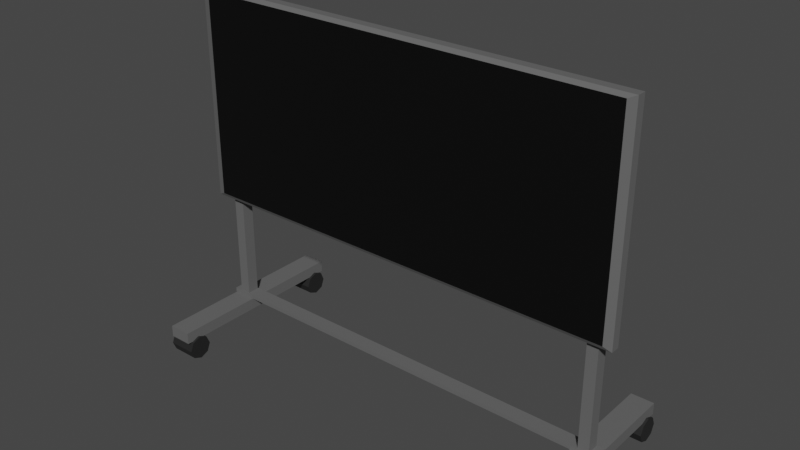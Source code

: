 # Source: board.blend  (saved by Blender 3.5.10; exported with 4.5.12 LTS)
import bpy
from mathutils import Matrix  # noqa: F401  (used for matrix-valued properties, if any)

bpy.ops.wm.read_factory_settings(use_empty=True)
scene = bpy.context.scene
scene.name = 'Scene'

# ---- collections
col_collection = bpy.data.collections.new('Collection'); scene.collection.children.link(col_collection)

# ---- materials (node trees are filled in below, after node groups)
mat_material_001 = bpy.data.materials.new('Material.001')
mat_material_001.use_transparent_shadow = False
mat_material_002 = bpy.data.materials.new('Material.002')
mat_material_002.use_transparent_shadow = False
mat_material_003 = bpy.data.materials.new('Material.003')
mat_material_003.use_transparent_shadow = False

# ---- material node trees
mat_material_001.use_nodes = True; mat_material_001.node_tree.nodes.clear()
_N = mat_material_001.node_tree.nodes; _L = mat_material_001.node_tree.links
n0 = _N.new('ShaderNodeBsdfPrincipled'); n0.name = 'Principled BSDF'; n0.location = (10, 300)
n0.distribution = 'GGX'
n0.subsurface_method = 'RANDOM_WALK_SKIN'
n0.inputs[0].default_value = (0.1282, 0.1282, 0.1282, 1.0)
n0.inputs[3].default_value = 1.45
n0.inputs[27].default_value = (0.0, 0.0, 0.0, 1.0)
n0.inputs[28].default_value = 1.0
n1 = _N.new('ShaderNodeOutputMaterial'); n1.name = 'Material Output'; n1.location = (300, 300)
_L.new(n0.outputs[0], n1.inputs[0])
n1.is_active_output = True
mat_material_002.use_nodes = True; mat_material_002.node_tree.nodes.clear()
_N = mat_material_002.node_tree.nodes; _L = mat_material_002.node_tree.links
n0 = _N.new('ShaderNodeBsdfPrincipled'); n0.name = 'Principled BSDF'; n0.location = (10, 300)
n0.distribution = 'GGX'
n0.subsurface_method = 'RANDOM_WALK_SKIN'
n0.inputs[0].default_value = (0.01739, 0.01739, 0.01739, 1.0)
n0.inputs[3].default_value = 1.45
n0.inputs[27].default_value = (0.0, 0.0, 0.0, 1.0)
n0.inputs[28].default_value = 1.0
n1 = _N.new('ShaderNodeOutputMaterial'); n1.name = 'Material Output'; n1.location = (300, 300)
_L.new(n0.outputs[0], n1.inputs[0])
n1.is_active_output = True
mat_material_003.use_nodes = True; mat_material_003.node_tree.nodes.clear()
_N = mat_material_003.node_tree.nodes; _L = mat_material_003.node_tree.links
n0 = _N.new('ShaderNodeBsdfPrincipled'); n0.name = 'Principled BSDF'; n0.location = (10, 300)
n0.distribution = 'GGX'
n0.subsurface_method = 'RANDOM_WALK_SKIN'
n0.inputs[0].default_value = (0.0, 0.0, 0.0, 1.0)
n0.inputs[3].default_value = 1.45
n0.inputs[27].default_value = (0.0, 0.0, 0.0, 1.0)
n0.inputs[28].default_value = 1.0
n1 = _N.new('ShaderNodeOutputMaterial'); n1.name = 'Material Output'; n1.location = (300, 300)
_L.new(n0.outputs[0], n1.inputs[0])
n1.is_active_output = True

# ---- world
world_world = bpy.data.worlds.new('World'); scene.world = world_world
world_world.use_nodes = True; world_world.node_tree.nodes.clear()
_N = world_world.node_tree.nodes; _L = world_world.node_tree.links
n0 = _N.new('ShaderNodeOutputWorld'); n0.name = 'World Output'; n0.location = (300, 300)
n1 = _N.new('ShaderNodeBackground'); n1.name = 'Background'; n1.location = (10, 300)
n1.inputs[0].default_value = (0.05088, 0.05088, 0.05088, 1.0)
_L.new(n1.outputs[0], n0.inputs[0])
n0.is_active_output = True
world_world.color = (0.05088, 0.05088, 0.05088)
world_world.use_sun_shadow = False
world_world.sun_shadow_jitter_overblur = 0.0

# ---- meshes
me_cube_003 = bpy.data.meshes.new('Cube.003')
me_cube_003.from_pydata([(-38.07, -1.0, 0.08197), (-38.07, -1.0, 1.572), (-38.07, 1.0, 0.08197), (-38.07, 1.0, 1.572), (-36.07, -1.0, 0.08197), (-36.07, -1.0, 1.572), (-36.07, 1.0, 0.08197), (-36.07, 1.0, 1.572), (38.07, -1.0, 0.08197), (38.07, -1.0, 1.572), (38.07, 1.0, 0.08197), (38.07, 1.0, 1.572), (36.07, -1.0, 0.08197), (36.07, -1.0, 1.572), (36.07, 1.0, 0.08197), (36.07, 1.0, 1.572), (-39.14, -15.78, -0.001034), (-39.14, -15.78, 0.06071), (-39.14, 15.96, -0.001034), (-39.14, 15.96, 0.06071), (-34.92, -15.78, -0.001034), (-34.92, -15.78, 0.06071), (-34.92, 15.96, -0.001034), (-34.92, 15.96, 0.06071), (39.14, -15.78, -0.001034), (39.14, -15.78, 0.06071), (39.14, 15.96, -0.001034), (39.14, 15.96, 0.06071), (34.92, -15.78, -0.001034), (34.92, -15.78, 0.06071), (34.92, 15.96, -0.001034), (34.92, 15.96, 0.06071), (-39.42, -1.19, 0.0606), (-39.42, -1.19, 0.08196), (-39.42, 1.19, 0.0606), (-39.42, 1.19, 0.08196), (39.42, -1.19, 0.0606), (39.42, -1.19, 0.08196), (39.42, 1.19, 0.0606), (39.42, 1.19, 0.08196), (-40.75, -0.4345, 0.6496), (-40.75, -0.4345, 1.759), (-40.75, -1.949, 0.6496), (-40.75, -1.949, 1.759), (40.75, -0.4345, 0.6496), (40.75, -0.4345, 1.759), (40.75, -1.949, 0.6496), (40.75, -1.949, 1.759), (-39.33, -2.286, 1.739), (-39.33, -2.286, 0.6689), (39.33, -2.286, 0.6689), (39.33, -2.286, 1.739), (-39.57, -11.67, -0.04939), (-34.49, -11.67, -0.04939), (-39.57, -12.26, -0.09415), (-34.49, -12.26, -0.09415), (-39.57, -13.67, -0.1127), (-34.49, -13.67, -0.1127), (-39.57, -15.09, -0.09415), (-34.49, -15.09, -0.09415), (-39.57, -15.68, -0.04939), (-34.49, -15.68, -0.04939), (-39.57, -15.09, -0.004624), (-34.49, -15.09, -0.004624), (-39.57, -13.67, 0.01392), (-34.49, -13.67, 0.01392), (-39.57, -12.26, -0.004624), (-34.49, -12.26, -0.004624), (-39.57, 11.89, -0.04939), (-34.49, 11.89, -0.04939), (-39.57, 12.47, -0.09415), (-34.49, 12.47, -0.09415), (-39.57, 13.89, -0.1127), (-34.49, 13.89, -0.1127), (-39.57, 15.31, -0.09415), (-34.49, 15.31, -0.09415), (-39.57, 15.89, -0.04939), (-34.49, 15.89, -0.04939), (-39.57, 15.31, -0.004624), (-34.49, 15.31, -0.004624), (-39.57, 13.89, 0.01392), (-34.49, 13.89, 0.01392), (-39.57, 12.47, -0.004624), (-34.49, 12.47, -0.004624), (39.57, -11.67, -0.04939), (34.49, -11.67, -0.04939), (39.57, -12.26, -0.09415), (34.49, -12.26, -0.09415), (39.57, -13.67, -0.1127), (34.49, -13.67, -0.1127), (39.57, -15.09, -0.09415), (34.49, -15.09, -0.09415), (39.57, -15.68, -0.04939), (34.49, -15.68, -0.04939), (39.57, -15.09, -0.004623), (34.49, -15.09, -0.004623), (39.57, -13.67, 0.01392), (34.49, -13.67, 0.01392), (39.57, -12.26, -0.004623), (34.49, -12.26, -0.004623), (39.57, 11.89, -0.04939), (34.49, 11.89, -0.04939), (39.57, 12.47, -0.09415), (34.49, 12.47, -0.09415), (39.57, 13.89, -0.1127), (34.49, 13.89, -0.1127), (39.57, 15.31, -0.09415), (34.49, 15.31, -0.09415), (39.57, 15.89, -0.04939), (34.49, 15.89, -0.04939), (39.57, 15.31, -0.004623), (34.49, 15.31, -0.004623), (39.57, 13.89, 0.01392), (34.49, 13.89, 0.01392), (39.57, 12.47, -0.004623), (34.49, 12.47, -0.004623)], [], [(0, 1, 3, 2), (2, 3, 7, 6), (6, 7, 5, 4), (4, 5, 1, 0), (2, 6, 4, 0), (7, 3, 1, 5), (8, 10, 11, 9), (10, 14, 15, 11), (14, 12, 13, 15), (12, 8, 9, 13), (10, 8, 12, 14), (15, 13, 9, 11), (16, 17, 19, 18), (18, 19, 23, 22), (22, 23, 21, 20), (20, 21, 17, 16), (18, 22, 20, 16), (23, 19, 17, 21), (24, 26, 27, 25), (26, 30, 31, 27), (30, 28, 29, 31), (28, 24, 25, 29), (26, 24, 28, 30), (31, 29, 25, 27), (32, 33, 35, 34), (34, 35, 39, 38), (38, 39, 37, 36), (36, 37, 33, 32), (34, 38, 36, 32), (39, 35, 33, 37), (40, 41, 43, 42), (43, 47, 51, 48), (46, 47, 45, 44), (44, 45, 41, 40), (42, 46, 44, 40), (47, 43, 41, 45), (49, 48, 51, 50), (42, 43, 48, 49), (47, 46, 50, 51), (46, 42, 49, 50), (52, 53, 55, 54), (54, 55, 57, 56), (56, 57, 59, 58), (58, 59, 61, 60), (60, 61, 63, 62), (62, 63, 65, 64), (55, 53, 67, 65, 63, 61, 59, 57), (64, 65, 67, 66), (66, 67, 53, 52), (52, 54, 56, 58, 60, 62, 64, 66), (68, 70, 71, 69), (70, 72, 73, 71), (72, 74, 75, 73), (74, 76, 77, 75), (76, 78, 79, 77), (78, 80, 81, 79), (71, 73, 75, 77, 79, 81, 83, 69), (80, 82, 83, 81), (82, 68, 69, 83), (68, 82, 80, 78, 76, 74, 72, 70), (84, 86, 87, 85), (86, 88, 89, 87), (88, 90, 91, 89), (90, 92, 93, 91), (92, 94, 95, 93), (94, 96, 97, 95), (87, 89, 91, 93, 95, 97, 99, 85), (96, 98, 99, 97), (98, 84, 85, 99), (84, 98, 96, 94, 92, 90, 88, 86), (100, 101, 103, 102), (102, 103, 105, 104), (104, 105, 107, 106), (106, 107, 109, 108), (108, 109, 111, 110), (110, 111, 113, 112), (103, 101, 115, 113, 111, 109, 107, 105), (112, 113, 115, 114), (114, 115, 101, 100), (100, 102, 104, 106, 108, 110, 112, 114)])
me_cube_003.polygons.foreach_set('material_index', [0, 0, 0, 0, 0, 0, 0, 0, 0, 0, 0, 0, 0, 0, 0, 0, 0, 0, 0, 0, 0, 0, 0, 0, 0, 0, 0, 0, 0, 0, 0, 0, 0, 0, 0, 0, 2, 0, 0, 0, 1, 1, 1, 1, 1, 1, 1, 1, 1, 1, 1, 1, 1, 1, 1, 1, 1, 1, 1, 1, 1, 1, 1, 1, 1, 1, 1, 1, 1, 1, 1, 1, 1, 1, 1, 1, 1, 1, 1, 1])
_uv = me_cube_003.uv_layers.new(name='UVMap')
_uv.uv.foreach_set('vector', [0.375, 0.0, 0.625, 0.0, 0.625, 0.25, 0.375, 0.25, 0.375, 0.25, 0.625, 0.25, 0.625, 0.5, 0.375, 0.5, 0.375, 0.5, 0.625, 0.5, 0.625, 0.75, 0.375, 0.75, 0.375, 0.75, 0.625, 0.75, 0.625, 1.0, 0.375, 1.0, 0.125, 0.5, 0.375, 0.5, 0.375, 0.75, 0.125, 0.75, 0.625, 0.5, 0.875, 0.5, 0.875, 0.75, 0.625, 0.75, 0.375, 0.0, 0.375, 0.25, 0.625, 0.25, 0.625, 0.0, 0.375, 0.25, 0.375, 0.5, 0.625, 0.5, 0.625, 0.25, 0.375, 0.5, 0.375, 0.75, 0.625, 0.75, 0.625, 0.5, 0.375, 0.75, 0.375, 1.0, 0.625, 1.0, 0.625, 0.75, 0.125, 0.5, 0.125, 0.75, 0.375, 0.75, 0.375, 0.5, 0.625, 0.5, 0.625, 0.75, 0.875, 0.75, 0.875, 0.5, 0.375, 0.0, 0.625, 0.0, 0.625, 0.25, 0.375, 0.25, 0.375, 0.25, 0.625, 0.25, 0.625, 0.5, 0.375, 0.5, 0.375, 0.5, 0.625, 0.5, 0.625, 0.75, 0.375, 0.75, 0.375, 0.75, 0.625, 0.75, 0.625, 1.0, 0.375, 1.0, 0.125, 0.5, 0.375, 0.5, 0.375, 0.75, 0.125, 0.75, 0.625, 0.5, 0.875, 0.5, 0.875, 0.75, 0.625, 0.75, 0.375, 0.0, 0.375, 0.25, 0.625, 0.25, 0.625, 0.0, 0.375, 0.25, 0.375, 0.5, 0.625, 0.5, 0.625, 0.25, 0.375, 0.5, 0.375, 0.75, 0.625, 0.75, 0.625, 0.5, 0.375, 0.75, 0.375, 1.0, 0.625, 1.0, 0.625, 0.75, 0.125, 0.5, 0.125, 0.75, 0.375, 0.75, 0.375, 0.5, 0.625, 0.5, 0.625, 0.75, 0.875, 0.75, 0.875, 0.5, 0.375, 0.0, 0.625, 0.0, 0.625, 0.25, 0.375, 0.25, 0.375, 0.25, 0.625, 0.25, 0.625, 0.5, 0.375, 0.5, 0.375, 0.5, 0.625, 0.5, 0.625, 0.75, 0.375, 0.75, 0.375, 0.75, 0.625, 0.75, 0.625, 1.0, 0.375, 1.0, 0.125, 0.5, 0.375, 0.5, 0.375, 0.75, 0.125, 0.75, 0.625, 0.5, 0.875, 0.5, 0.875, 0.75, 0.625, 0.75, 0.375, 0.0, 0.625, 0.0, 0.625, 0.25, 0.375, 0.25, 0.875, 0.5, 0.625, 0.5, 0.625, 0.5, 0.875, 0.5, 0.375, 0.5, 0.625, 0.5, 0.625, 0.75, 0.375, 0.75, 0.375, 0.75, 0.625, 0.75, 0.625, 1.0, 0.375, 1.0, 0.125, 0.5, 0.375, 0.5, 0.375, 0.75, 0.125, 0.75, 0.625, 0.5, 0.875, 0.5, 0.875, 0.75, 0.625, 0.75, 0.375, 0.25, 0.625, 0.25, 0.625, 0.5, 0.375, 0.5, 0.375, 0.25, 0.625, 0.25, 0.625, 0.25, 0.375, 0.25, 0.625, 0.5, 0.375, 0.5, 0.375, 0.5, 0.625, 0.5, 0.375, 0.5, 0.125, 0.5, 0.125, 0.5, 0.375, 0.5, 1.0, 0.5, 1.0, 1.0, 0.875, 1.0, 0.875, 0.5, 0.875, 0.5, 0.875, 1.0, 0.75, 1.0, 0.75, 0.5, 0.75, 0.5, 0.75, 1.0, 0.625, 1.0, 0.625, 0.5, 0.625, 0.5, 0.625, 1.0, 0.5, 1.0, 0.5, 0.5, 0.5, 0.5, 0.5, 1.0, 0.375, 1.0, 0.375, 0.5, 0.375, 0.5, 0.375, 1.0, 0.25, 1.0, 0.25, 0.5, 0.4197, 0.4197, 0.25, 0.49, 0.08029, 0.4197, 0.01, 0.25, 0.08029, 0.08029, 0.25, 0.01, 0.4197, 0.08029, 0.49, 0.25, 0.25, 0.5, 0.25, 1.0, 0.125, 1.0, 0.125, 0.5, 0.125, 0.5, 0.125, 1.0, 0.0, 1.0, 0.0, 0.5, 0.75, 0.49, 0.9197, 0.4197, 0.99, 0.25, 0.9197, 0.08029, 0.75, 0.01, 0.5803, 0.08029, 0.51, 0.25, 0.5803, 0.4197, 1.0, 0.5, 0.875, 0.5, 0.875, 1.0, 1.0, 1.0, 0.875, 0.5, 0.75, 0.5, 0.75, 1.0, 0.875, 1.0, 0.75, 0.5, 0.625, 0.5, 0.625, 1.0, 0.75, 1.0, 0.625, 0.5, 0.5, 0.5, 0.5, 1.0, 0.625, 1.0, 0.5, 0.5, 0.375, 0.5, 0.375, 1.0, 0.5, 1.0, 0.375, 0.5, 0.25, 0.5, 0.25, 1.0, 0.375, 1.0, 0.4197, 0.4197, 0.49, 0.25, 0.4197, 0.08029, 0.25, 0.01, 0.08029, 0.08029, 0.01, 0.25, 0.08029, 0.4197, 0.25, 0.49, 0.25, 0.5, 0.125, 0.5, 0.125, 1.0, 0.25, 1.0, 0.125, 0.5, 0.0, 0.5, 0.0, 1.0, 0.125, 1.0, 0.75, 0.49, 0.5803, 0.4197, 0.51, 0.25, 0.5803, 0.08029, 0.75, 0.01, 0.9197, 0.08029, 0.99, 0.25, 0.9197, 0.4197, 1.0, 0.5, 0.875, 0.5, 0.875, 1.0, 1.0, 1.0, 0.875, 0.5, 0.75, 0.5, 0.75, 1.0, 0.875, 1.0, 0.75, 0.5, 0.625, 0.5, 0.625, 1.0, 0.75, 1.0, 0.625, 0.5, 0.5, 0.5, 0.5, 1.0, 0.625, 1.0, 0.5, 0.5, 0.375, 0.5, 0.375, 1.0, 0.5, 1.0, 0.375, 0.5, 0.25, 0.5, 0.25, 1.0, 0.375, 1.0, 0.4197, 0.4197, 0.49, 0.25, 0.4197, 0.08029, 0.25, 0.01, 0.08029, 0.08029, 0.01, 0.25, 0.08029, 0.4197, 0.25, 0.49, 0.25, 0.5, 0.125, 0.5, 0.125, 1.0, 0.25, 1.0, 0.125, 0.5, 0.0, 0.5, 0.0, 1.0, 0.125, 1.0, 0.75, 0.49, 0.5803, 0.4197, 0.51, 0.25, 0.5803, 0.08029, 0.75, 0.01, 0.9197, 0.08029, 0.99, 0.25, 0.9197, 0.4197, 1.0, 0.5, 1.0, 1.0, 0.875, 1.0, 0.875, 0.5, 0.875, 0.5, 0.875, 1.0, 0.75, 1.0, 0.75, 0.5, 0.75, 0.5, 0.75, 1.0, 0.625, 1.0, 0.625, 0.5, 0.625, 0.5, 0.625, 1.0, 0.5, 1.0, 0.5, 0.5, 0.5, 0.5, 0.5, 1.0, 0.375, 1.0, 0.375, 0.5, 0.375, 0.5, 0.375, 1.0, 0.25, 1.0, 0.25, 0.5, 0.4197, 0.4197, 0.25, 0.49, 0.08029, 0.4197, 0.01, 0.25, 0.08029, 0.08029, 0.25, 0.01, 0.4197, 0.08029, 0.49, 0.25, 0.25, 0.5, 0.25, 1.0, 0.125, 1.0, 0.125, 0.5, 0.125, 0.5, 0.125, 1.0, 0.0, 1.0, 0.0, 0.5, 0.75, 0.49, 0.9197, 0.4197, 0.99, 0.25, 0.9197, 0.08029, 0.75, 0.01, 0.5803, 0.08029, 0.51, 0.25, 0.5803, 0.4197])
me_cube_003.materials.append(mat_material_001)
me_cube_003.materials.append(mat_material_002)
me_cube_003.materials.append(mat_material_003)
me_cube_003.update()

# ---- objects
ob_cube_001 = bpy.data.objects.new('Cube.001', me_cube_003)

# ---- transforms, parenting, visibility, modifiers, constraints
ob_cube_001.location = (1.192e-07, 0.0, -1.192e-07)
ob_cube_001.scale = (0.04598, 0.05045, 1.597)

# ---- collection membership
col_collection.objects.link(ob_cube_001)

# ---- scene / render settings (as saved in the file)
scene.frame_start = 1; scene.frame_end = 250; scene.frame_set(1)
scene.render.engine = 'BLENDER_EEVEE_NEXT'
scene.cycles.sampling_pattern = 'TABULATED_SOBOL'
scene.view_settings.view_transform = 'Filmic'
bpy.context.view_layer.update()

# ---- added for rendering (the .blend has no active camera and no usable light): camera, sun
cam_auto = bpy.data.cameras.new('AutoCamera')
cam_auto.lens = 50.0
cam_auto.sensor_width = 36.0
cam_auto.clip_end = 1000.0
ob_auto_camera = bpy.data.objects.new('AutoCamera', cam_auto)
scene.collection.objects.link(ob_auto_camera)
ob_auto_camera.location = (4.67597, -5.60642, 5.05506)
ob_auto_camera.rotation_euler = (1.09748, -7.21219e-08, 0.694738)
scene.camera = ob_auto_camera
light_auto_sun = bpy.data.lights.new('AutoSun', 'SUN')
light_auto_sun.energy = 3.0
light_auto_sun.angle = 0.0523599
ob_auto_sun = bpy.data.objects.new('AutoSun', light_auto_sun)
scene.collection.objects.link(ob_auto_sun)
ob_auto_sun.rotation_euler = (0.872665, 0.174533, 0.523599)
bpy.context.view_layer.update()
